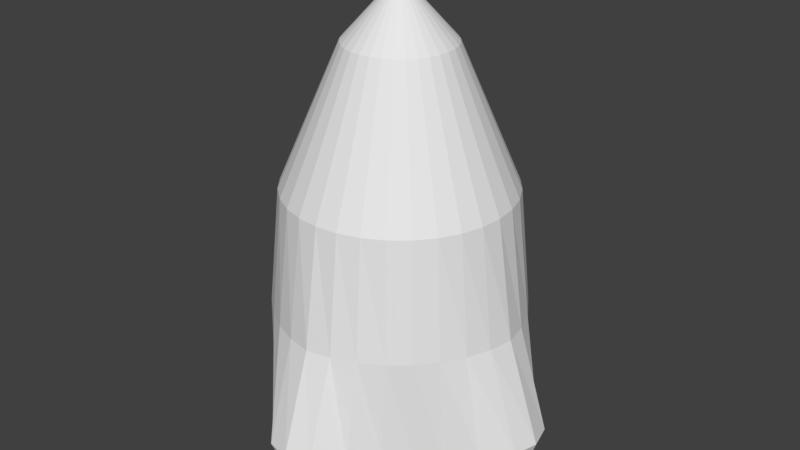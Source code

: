 # Source: Rocket.blend  (saved by Blender 2.78.0; exported with 4.5.12 LTS)
import bpy
from mathutils import Matrix  # noqa: F401  (used for matrix-valued properties, if any)

bpy.ops.wm.read_factory_settings(use_empty=True)
scene = bpy.context.scene
scene.name = 'Scene'

# ---- collections
col_collection_1 = bpy.data.collections.new('Collection 1'); scene.collection.children.link(col_collection_1)

# ---- world
world_world = bpy.data.worlds.new('World'); scene.world = world_world
world_world.color = (0.05088, 0.05088, 0.05088)
world_world.use_sun_shadow = False
world_world.sun_shadow_jitter_overblur = 0.0
world_world.cycles.sampling_method = 'MANUAL'

# ---- meshes
me_cylinder = bpy.data.meshes.new('Cylinder')
me_cylinder.from_pydata([(0.0, 1.185, -1.581), (8.196e-08, 0.12, 2.0), (0.1542, 1.131, -1.581), (0.02341, 0.1177, 2.0), (0.3024, 0.9907, -1.581), (0.04591, 0.1108, 2.0), (0.4395, 0.8027, -1.581), (0.06665, 0.09976, 2.0), (0.6061, 0.589, -1.583), (0.08484, 0.08484, 2.0), (0.803, 0.4415, -1.587), (0.09976, 0.06665, 2.0), (0.9907, 0.3067, -1.592), (0.1108, 0.04591, 2.0), (1.131, 0.1601, -1.596), (0.1177, 0.02341, 2.0), (1.185, 0.006538, -1.598), (0.12, 3.189e-07, 2.0), (1.131, -0.1483, -1.596), (0.1177, -0.02341, 2.0), (0.9907, -0.2981, -1.592), (0.1108, -0.04591, 2.0), (0.803, -0.4367, -1.587), (0.09976, -0.06665, 2.0), (0.6061, -0.5871, -1.583), (0.08484, -0.08483, 2.0), (0.4395, -0.8027, -1.581), (0.06665, -0.09976, 2.0), (0.3024, -0.9907, -1.581), (0.04591, -0.1108, 2.0), (0.1542, -1.131, -1.581), (0.02341, -0.1177, 2.0), (-2.575e-07, -1.185, -1.581), (4.287e-08, -0.12, 2.0), (-0.1542, -1.131, -1.581), (-0.02341, -0.1177, 2.0), (-0.3024, -0.9907, -1.581), (-0.04591, -0.1108, 2.0), (-0.4395, -0.8027, -1.581), (-0.06665, -0.09976, 2.0), (-0.6061, -0.5881, -1.581), (-0.08484, -0.08483, 2.0), (-0.803, -0.4391, -1.581), (-0.09976, -0.06665, 2.0), (-0.9907, -0.3024, -1.581), (-0.1108, -0.04591, 2.0), (-1.131, -0.1542, -1.581), (-0.1177, -0.02341, 2.0), (-1.185, 7.631e-07, -1.581), (-0.12, 4.257e-07, 2.0), (-1.131, 0.1542, -1.581), (-0.1177, 0.02341, 2.0), (-0.9907, 0.3024, -1.581), (-0.1108, 0.04591, 2.0), (-0.803, 0.4391, -1.581), (-0.09976, 0.06665, 2.0), (-0.6061, 0.5881, -1.581), (-0.08483, 0.08484, 2.0), (-0.4395, 0.8027, -1.581), (-0.06665, 0.09976, 2.0), (-0.3024, 0.9907, -1.581), (-0.04591, 0.1108, 2.0), (-0.1542, 1.131, -1.581), (-0.02341, 0.1177, 2.0), (0.0, 1.324, -1.2), (0.0, 1.052, -0.4), (8.524e-09, 0.9085, 0.5464), (5.311e-08, 0.4297, 1.656), (0.08384, 0.4215, 1.656), (0.1772, 0.891, 0.5464), (0.1951, 1.013, -0.4), (0.1951, 1.272, -1.2), (0.1645, 0.397, 1.656), (0.3477, 0.8393, 0.5464), (0.3827, 0.9404, -0.4), (0.3827, 1.071, -1.2), (0.2388, 0.3573, 1.656), (0.5047, 0.7554, 0.5464), (0.5556, 0.8315, -0.4), (0.5556, 0.8668, -1.2), (0.3039, 0.3039, 1.656), (0.6424, 0.6424, 0.5464), (0.7071, 0.7071, -0.4), (0.7071, 0.7071, -1.2), (0.3573, 0.2388, 1.656), (0.7554, 0.5047, 0.5464), (0.8315, 0.5556, -0.4), (0.8668, 0.5562, -1.202), (0.397, 0.1645, 1.656), (0.8393, 0.3477, 0.5464), (0.9404, 0.383, -0.4007), (1.071, 0.3851, -1.206), (0.4215, 0.08384, 1.656), (0.891, 0.1772, 0.5464), (1.013, 0.1956, -0.4014), (1.272, 0.1999, -1.213), (0.4297, 2.332e-07, 1.656), (0.9085, 1.008e-07, 0.5464), (1.052, 0.0008604, -0.4022), (1.324, 0.005361, -1.214), (0.4215, -0.08384, 1.656), (0.891, -0.1772, 0.5464), (1.013, -0.1946, -0.4014), (1.272, -0.1903, -1.213), (0.397, -0.1645, 1.656), (0.8393, -0.3477, 0.5464), (0.9404, -0.3824, -0.4007), (1.071, -0.3803, -1.206), (0.3573, -0.2388, 1.656), (0.7554, -0.5047, 0.5464), (0.8315, -0.5556, -0.4), (0.8668, -0.555, -1.202), (0.3039, -0.3039, 1.656), (0.6424, -0.6424, 0.5464), (0.7071, -0.7071, -0.4), (0.7071, -0.7071, -1.2), (0.2388, -0.3573, 1.656), (0.5047, -0.7554, 0.5464), (0.5556, -0.8315, -0.4), (0.5556, -0.8668, -1.2), (0.1645, -0.397, 1.656), (0.3477, -0.8393, 0.5464), (0.3827, -0.9404, -0.4), (0.3827, -1.071, -1.2), (0.08384, -0.4215, 1.656), (0.1772, -0.891, 0.5464), (0.1951, -1.013, -0.4), (0.1951, -1.272, -1.2), (-8.692e-08, -0.4297, 1.656), (-2.875e-07, -0.9085, 0.5464), (-3.258e-07, -1.052, -0.4), (-3.258e-07, -1.324, -1.2), (-0.08384, -0.4215, 1.656), (-0.1772, -0.891, 0.5464), (-0.1951, -1.013, -0.4), (-0.1951, -1.272, -1.2), (-0.1645, -0.397, 1.656), (-0.3477, -0.8393, 0.5464), (-0.3827, -0.9404, -0.4), (-0.3827, -1.071, -1.2), (-0.2388, -0.3573, 1.656), (-0.5047, -0.7554, 0.5464), (-0.5556, -0.8315, -0.4), (-0.5556, -0.8668, -1.2), (-0.3039, -0.3039, 1.656), (-0.6424, -0.6424, 0.5464), (-0.7071, -0.7071, -0.4), (-0.7071, -0.7071, -1.2), (-0.3573, -0.2388, 1.656), (-0.7554, -0.5047, 0.5464), (-0.8315, -0.5556, -0.4), (-0.8668, -0.5556, -1.2), (-0.397, -0.1645, 1.656), (-0.8393, -0.3477, 0.5464), (-0.9404, -0.3827, -0.4), (-1.071, -0.3827, -1.2), (-0.4215, -0.08384, 1.656), (-0.891, -0.1772, 0.5464), (-1.013, -0.1951, -0.4), (-1.272, -0.1951, -1.2), (-0.4297, 6.157e-07, 1.656), (-0.9085, 9.094e-07, 0.5464), (-1.052, 9.656e-07, -0.4), (-1.324, 9.656e-07, -1.2), (-0.4215, 0.08384, 1.656), (-0.891, 0.1772, 0.5464), (-1.013, 0.1951, -0.4), (-1.272, 0.1951, -1.2), (-0.397, 0.1645, 1.656), (-0.8393, 0.3477, 0.5464), (-0.9404, 0.3827, -0.4), (-1.071, 0.3827, -1.2), (-0.3573, 0.2388, 1.656), (-0.7554, 0.5047, 0.5464), (-0.8315, 0.5556, -0.4), (-0.8668, 0.5556, -1.2), (-0.3039, 0.3039, 1.656), (-0.6424, 0.6424, 0.5464), (-0.7071, 0.7071, -0.4), (-0.7071, 0.7071, -1.2), (-0.2388, 0.3573, 1.656), (-0.5047, 0.7554, 0.5464), (-0.5556, 0.8315, -0.4), (-0.5556, 0.8668, -1.2), (-0.1645, 0.397, 1.656), (-0.3477, 0.8393, 0.5464), (-0.3827, 0.9404, -0.4), (-0.3827, 1.071, -1.2), (-0.08384, 0.4215, 1.656), (-0.1772, 0.891, 0.5464), (-0.1951, 1.013, -0.4), (-0.1951, 1.272, -1.2), (0.0, 1.185, -1.581), (0.1542, 1.131, -1.581), (0.3024, 0.9907, -1.581), (0.4395, 0.8027, -1.581), (0.6061, 0.589, -1.583), (0.803, 0.4415, -1.587), (0.9907, 0.3067, -1.592), (1.131, 0.1601, -1.596), (1.185, 0.006538, -1.598), (1.131, -0.1483, -1.596), (0.9907, -0.2981, -1.592), (0.803, -0.4367, -1.587), (0.6061, -0.5871, -1.583), (0.4395, -0.8027, -1.581), (0.3024, -0.9907, -1.581), (0.1542, -1.131, -1.581), (-2.575e-07, -1.185, -1.581), (-0.1542, -1.131, -1.581), (-0.3024, -0.9907, -1.581), (-0.4395, -0.8027, -1.581), (-0.6061, -0.5881, -1.581), (-0.803, -0.4391, -1.581), (-0.9907, -0.3024, -1.581), (-1.131, -0.1542, -1.581), (-1.185, 7.631e-07, -1.581), (-1.131, 0.1542, -1.581), (-0.9907, 0.3024, -1.581), (-0.803, 0.4391, -1.581), (-0.6061, 0.5881, -1.581), (-0.4395, 0.8027, -1.581), (-0.3024, 0.9907, -1.581), (-0.1542, 1.131, -1.581), (-0.001211, 0.89, -1.477), (0.1145, 0.8488, -1.477), (0.2258, 0.7437, -1.477), (0.3288, 0.6026, -1.477), (0.4538, 0.4422, -1.479), (0.6016, 0.3314, -1.482), (0.7425, 0.2303, -1.486), (0.8476, 0.1202, -1.489), (0.8887, 0.004908, -1.49), (0.8476, -0.1113, -1.489), (0.7425, -0.2238, -1.486), (0.6016, -0.3278, -1.482), (0.4538, -0.4408, -1.479), (0.3288, -0.6026, -1.477), (0.2258, -0.7437, -1.477), (0.1145, -0.8488, -1.477), (-0.001211, -0.89, -1.477), (-0.117, -0.8488, -1.477), (-0.2283, -0.7437, -1.477), (-0.3312, -0.6026, -1.477), (-0.4562, -0.4415, -1.477), (-0.6041, -0.3296, -1.477), (-0.745, -0.227, -1.477), (-0.85, -0.1157, -1.477), (-0.8912, 5.73e-07, -1.477), (-0.85, 0.1157, -1.477), (-0.745, 0.227, -1.477), (-0.6041, 0.3296, -1.477), (-0.4562, 0.4415, -1.477), (-0.3312, 0.6026, -1.477), (-0.2283, 0.7437, -1.477), (-0.117, 0.8488, -1.477)], [], [(67, 1, 3, 68), (68, 3, 5, 72), (72, 5, 7, 76), (76, 7, 9, 80), (80, 9, 11, 84), (84, 11, 13, 88), (88, 13, 15, 92), (92, 15, 17, 96), (96, 17, 19, 100), (100, 19, 21, 104), (104, 21, 23, 108), (108, 23, 25, 112), (112, 25, 27, 116), (116, 27, 29, 120), (120, 29, 31, 124), (124, 31, 33, 128), (128, 33, 35, 132), (132, 35, 37, 136), (136, 37, 39, 140), (140, 39, 41, 144), (144, 41, 43, 148), (148, 43, 45, 152), (152, 45, 47, 156), (156, 47, 49, 160), (160, 49, 51, 164), (164, 51, 53, 168), (168, 53, 55, 172), (172, 55, 57, 176), (176, 57, 59, 180), (180, 59, 61, 184), (3, 1, 63, 61, 59, 57, 55, 53, 51, 49, 47, 45, 43, 41, 39, 37, 35, 33, 31, 29, 27, 25, 23, 21, 19, 17, 15, 13, 11, 9, 7, 5), (184, 61, 63, 188), (188, 63, 1, 67), (50, 52, 218, 217), (62, 191, 64, 0), (191, 190, 65, 64), (190, 189, 66, 65), (189, 188, 67, 66), (60, 187, 191, 62), (187, 186, 190, 191), (186, 185, 189, 190), (185, 184, 188, 189), (58, 183, 187, 60), (183, 182, 186, 187), (182, 181, 185, 186), (181, 180, 184, 185), (56, 179, 183, 58), (179, 178, 182, 183), (178, 177, 181, 182), (177, 176, 180, 181), (54, 175, 179, 56), (175, 174, 178, 179), (174, 173, 177, 178), (173, 172, 176, 177), (52, 171, 175, 54), (171, 170, 174, 175), (170, 169, 173, 174), (169, 168, 172, 173), (50, 167, 171, 52), (167, 166, 170, 171), (166, 165, 169, 170), (165, 164, 168, 169), (48, 163, 167, 50), (163, 162, 166, 167), (162, 161, 165, 166), (161, 160, 164, 165), (46, 159, 163, 48), (159, 158, 162, 163), (158, 157, 161, 162), (157, 156, 160, 161), (44, 155, 159, 46), (155, 154, 158, 159), (154, 153, 157, 158), (153, 152, 156, 157), (42, 151, 155, 44), (151, 150, 154, 155), (150, 149, 153, 154), (149, 148, 152, 153), (40, 147, 151, 42), (147, 146, 150, 151), (146, 145, 149, 150), (145, 144, 148, 149), (38, 143, 147, 40), (143, 142, 146, 147), (142, 141, 145, 146), (141, 140, 144, 145), (36, 139, 143, 38), (139, 138, 142, 143), (138, 137, 141, 142), (137, 136, 140, 141), (34, 135, 139, 36), (135, 134, 138, 139), (134, 133, 137, 138), (133, 132, 136, 137), (32, 131, 135, 34), (131, 130, 134, 135), (130, 129, 133, 134), (129, 128, 132, 133), (30, 127, 131, 32), (127, 126, 130, 131), (126, 125, 129, 130), (125, 124, 128, 129), (28, 123, 127, 30), (123, 122, 126, 127), (122, 121, 125, 126), (121, 120, 124, 125), (26, 119, 123, 28), (119, 118, 122, 123), (118, 117, 121, 122), (117, 116, 120, 121), (24, 115, 119, 26), (115, 114, 118, 119), (114, 113, 117, 118), (113, 112, 116, 117), (22, 111, 115, 24), (111, 110, 114, 115), (110, 109, 113, 114), (109, 108, 112, 113), (20, 107, 111, 22), (107, 106, 110, 111), (106, 105, 109, 110), (105, 104, 108, 109), (18, 103, 107, 20), (103, 102, 106, 107), (102, 101, 105, 106), (101, 100, 104, 105), (16, 99, 103, 18), (99, 98, 102, 103), (98, 97, 101, 102), (97, 96, 100, 101), (14, 95, 99, 16), (95, 94, 98, 99), (94, 93, 97, 98), (93, 92, 96, 97), (12, 91, 95, 14), (91, 90, 94, 95), (90, 89, 93, 94), (89, 88, 92, 93), (10, 87, 91, 12), (87, 86, 90, 91), (86, 85, 89, 90), (85, 84, 88, 89), (8, 83, 87, 10), (83, 82, 86, 87), (82, 81, 85, 86), (81, 80, 84, 85), (6, 79, 83, 8), (79, 78, 82, 83), (78, 77, 81, 82), (77, 76, 80, 81), (4, 75, 79, 6), (75, 74, 78, 79), (74, 73, 77, 78), (73, 72, 76, 77), (2, 71, 75, 4), (71, 70, 74, 75), (70, 69, 73, 74), (69, 68, 72, 73), (0, 64, 71, 2), (64, 65, 70, 71), (65, 66, 69, 70), (66, 67, 68, 69), (211, 212, 244, 243), (6, 8, 196, 195), (24, 26, 205, 204), (42, 44, 214, 213), (60, 62, 223, 222), (16, 18, 201, 200), (34, 36, 210, 209), (52, 54, 219, 218), (8, 10, 197, 196), (26, 28, 206, 205), (44, 46, 215, 214), (0, 2, 193, 192), (62, 0, 192, 223), (18, 20, 202, 201), (36, 38, 211, 210), (54, 56, 220, 219), (10, 12, 198, 197), (28, 30, 207, 206), (46, 48, 216, 215), (2, 4, 194, 193), (20, 22, 203, 202), (38, 40, 212, 211), (56, 58, 221, 220), (12, 14, 199, 198), (30, 32, 208, 207), (48, 50, 217, 216), (4, 6, 195, 194), (22, 24, 204, 203), (40, 42, 213, 212), (58, 60, 222, 221), (14, 16, 200, 199), (32, 34, 209, 208), (224, 225, 226, 227, 228, 229, 230, 231, 232, 233, 234, 235, 236, 237, 238, 239, 240, 241, 242, 243, 244, 245, 246, 247, 248, 249, 250, 251, 252, 253, 254, 255), (198, 199, 231, 230), (212, 213, 245, 244), (199, 200, 232, 231), (213, 214, 246, 245), (200, 201, 233, 232), (214, 215, 247, 246), (201, 202, 234, 233), (215, 216, 248, 247), (202, 203, 235, 234), (216, 217, 249, 248), (203, 204, 236, 235), (217, 218, 250, 249), (204, 205, 237, 236), (218, 219, 251, 250), (205, 206, 238, 237), (192, 193, 225, 224), (219, 220, 252, 251), (206, 207, 239, 238), (193, 194, 226, 225), (220, 221, 253, 252), (207, 208, 240, 239), (194, 195, 227, 226), (221, 222, 254, 253), (208, 209, 241, 240), (195, 196, 228, 227), (222, 223, 255, 254), (209, 210, 242, 241), (196, 197, 229, 228), (223, 192, 224, 255), (210, 211, 243, 242), (197, 198, 230, 229)])
_k = {(0, 2): 0.62745, (2, 4): 0.62745, (4, 6): 0.62745, (6, 8): 0.62745, (8, 10): 0.62745, (10, 12): 0.62745, (12, 14): 0.62745, (14, 16): 0.62745, (16, 18): 0.62745, (18, 20): 0.62745, (20, 22): 0.62745, (22, 24): 0.62745, (24, 26): 0.62745, (26, 28): 0.62745, (28, 30): 0.62745, (30, 32): 0.62745, (32, 34): 0.62745, (34, 36): 0.62745, (36, 38): 0.62745, (38, 40): 0.62745, (40, 42): 0.62745, (42, 44): 0.62745, (44, 46): 0.62745, (46, 48): 0.62745, (48, 50): 0.62745, (50, 52): 0.62745, (52, 54): 0.62745, (54, 56): 0.62745, (56, 58): 0.62745, (58, 60): 0.62745, (60, 62): 0.62745, (0, 62): 0.62745, (192, 193): 0.62745, (193, 194): 0.62745, (194, 195): 0.62745, (195, 196): 0.62745, (196, 197): 0.62745, (197, 198): 0.62745, (198, 199): 0.62745, (199, 200): 0.62745, (200, 201): 0.62745, (201, 202): 0.62745, (202, 203): 0.62745, (203, 204): 0.62745, (204, 205): 0.62745, (205, 206): 0.62745, (206, 207): 0.62745, (207, 208): 0.62745, (208, 209): 0.62745, (209, 210): 0.62745, (210, 211): 0.62745, (211, 212): 0.62745, (212, 213): 0.62745, (213, 214): 0.62745, (214, 215): 0.62745, (215, 216): 0.62745, (216, 217): 0.62745, (217, 218): 0.62745, (218, 219): 0.62745, (219, 220): 0.62745, (220, 221): 0.62745, (221, 222): 0.62745, (222, 223): 0.62745, (192, 223): 0.62745, (224, 225): 0.62745, (225, 226): 0.62745, (226, 227): 0.62745, (227, 228): 0.62745, (228, 229): 0.62745, (229, 230): 0.62745, (230, 231): 0.62745, (231, 232): 0.62745, (232, 233): 0.62745, (233, 234): 0.62745, (234, 235): 0.62745, (235, 236): 0.62745, (236, 237): 0.62745, (237, 238): 0.62745, (238, 239): 0.62745, (239, 240): 0.62745, (240, 241): 0.62745, (241, 242): 0.62745, (242, 243): 0.62745, (243, 244): 0.62745, (244, 245): 0.62745, (245, 246): 0.62745, (246, 247): 0.62745, (247, 248): 0.62745, (248, 249): 0.62745, (249, 250): 0.62745, (250, 251): 0.62745, (251, 252): 0.62745, (252, 253): 0.62745, (253, 254): 0.62745, (254, 255): 0.62745, (224, 255): 0.62745}
me_cylinder.attributes.new('crease_edge', 'FLOAT', 'EDGE').data.foreach_set('value', [_k.get((min(e.vertices), max(e.vertices)), 0.0) for e in me_cylinder.edges])
me_cylinder.use_remesh_preserve_volume = False
me_cylinder.use_remesh_preserve_attributes = False
me_cylinder.use_mirror_vertex_groups = False
me_cylinder.update()

# ---- objects
ob_cylinder = bpy.data.objects.new('Cylinder', me_cylinder)

# ---- transforms, parenting, visibility, modifiers, constraints
ob_cylinder.location = (0.0, 0.0, 0.0)
ob_cylinder.lineart.crease_threshold = 0.0

# ---- collection membership
col_collection_1.objects.link(ob_cylinder)

# ---- scene / render settings (as saved in the file)
scene.frame_start = 1; scene.frame_end = 250; scene.frame_set(1)
scene.render.engine = 'BLENDER_EEVEE_NEXT'
scene.render.resolution_percentage = 50
scene.render.dither_intensity = 0.0
scene.cycles.use_denoising = False
scene.cycles.samples = 128
scene.cycles.sampling_pattern = 'TABULATED_SOBOL'
scene.cycles.light_sampling_threshold = 0.0
scene.cycles.use_adaptive_sampling = False
scene.cycles.use_light_tree = False
scene.cycles.blur_glossy = 0.0
scene.cycles.sample_clamp_indirect = 0.0
scene.view_settings.view_transform = 'Standard'
bpy.context.view_layer.update()

# ---- added for rendering (the .blend has no active camera and no usable light): camera, sun
cam_auto = bpy.data.cameras.new('AutoCamera')
cam_auto.lens = 50.0
cam_auto.sensor_width = 36.0
cam_auto.clip_end = 1000.0
ob_auto_camera = bpy.data.objects.new('AutoCamera', cam_auto)
scene.collection.objects.link(ob_auto_camera)
ob_auto_camera.location = (4.80468, -5.76562, 4.0449)
ob_auto_camera.rotation_euler = (1.09748, -7.21219e-08, 0.694738)
scene.camera = ob_auto_camera
light_auto_sun = bpy.data.lights.new('AutoSun', 'SUN')
light_auto_sun.energy = 3.0
light_auto_sun.angle = 0.0523599
ob_auto_sun = bpy.data.objects.new('AutoSun', light_auto_sun)
scene.collection.objects.link(ob_auto_sun)
ob_auto_sun.rotation_euler = (0.872665, 0.174533, 0.523599)
bpy.context.view_layer.update()
